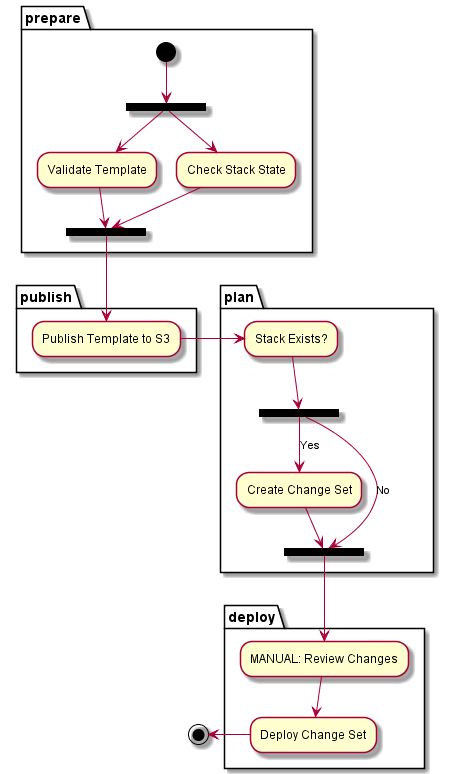

The diagram above was rendered by PlantUML. Its source (embedded in the PNG):
@startuml

partition prepare {
  (*) --> === S1 ===
  === S1 === --> "Validate Template"
  --> === S2 ===
  === S1 === --> "Check Stack State"
  --> === S2 ===
}

partition publish {
  --> "Publish Template to S3"
}

partition plan {
  -right-> "Stack Exists?"
  --> === S3 ===
  === S3 === --> [Yes] "Create Change Set"
  === S3 === --> [No] === S4 ===
  "Create Change Set" --> === S4 ===
}

partition deploy {
  --> "MANUAL: Review Changes"
  --> "Deploy Change Set"
}

-left->(*)

@enduml